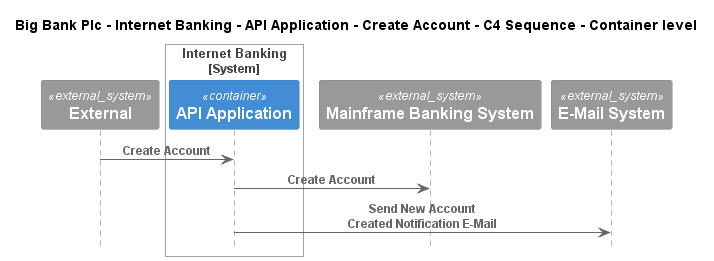

The diagram above was rendered by PlantUML. Its source (embedded in the PNG):
@startuml
!include ..\..\..\..\..\..\..\.c4s\C4_Sequence.puml

title Big Bank Plc - Internet Banking - API Application - Create Account - C4 Sequence - Container level

System_Ext(C4InterFlow.SoftwareSystems.ExternalSystem, "External", "")

System_Boundary(BigBankPlc.SoftwareSystems.InternetBanking, "Internet Banking")
    Container(BigBankPlc.SoftwareSystems.InternetBanking.Containers.APIApplication, "API Application", "", "")
Boundary_End()
System_Ext(BigBankPlc.SoftwareSystems.MainframeBankingSystem, "Mainframe Banking System", "")
System_Ext(BigBankPlc.SoftwareSystems.EMailSystem, "E-Mail System", "")

Rel(C4InterFlow.SoftwareSystems.ExternalSystem, BigBankPlc.SoftwareSystems.InternetBanking.Containers.APIApplication, "Create Account")
Rel(BigBankPlc.SoftwareSystems.InternetBanking.Containers.APIApplication, BigBankPlc.SoftwareSystems.MainframeBankingSystem, "Create Account")
Rel(BigBankPlc.SoftwareSystems.InternetBanking.Containers.APIApplication, BigBankPlc.SoftwareSystems.EMailSystem, "Send New Account Created Notification E-Mail")


@enduml